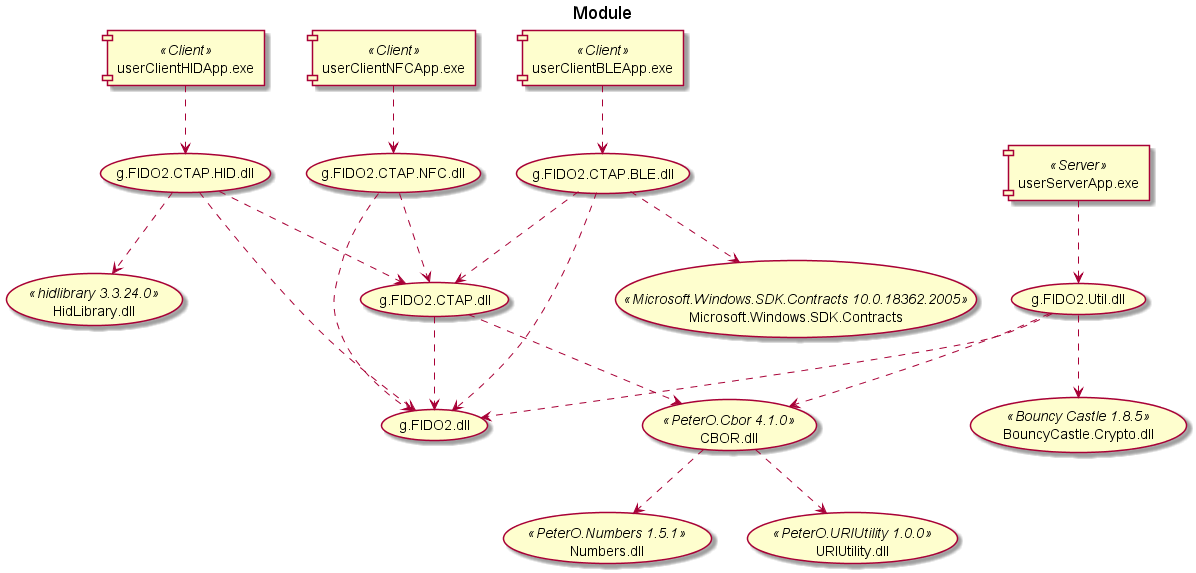

The diagram above was rendered by PlantUML. Its source (embedded in the PNG):
@startuml
title Module

component userServerApp.exe as userServerApp <<Server>>
component userClientHIDApp.exe as userClientHIDApp <<Client>>
component userClientNFCApp.exe as userClientNFCApp <<Client>>
component userClientBLEApp.exe as userClientBLEApp <<Client>>

(g.FIDO2.CTAP.HID.dll) as g.FIDO2.CTAP.HID.dll
(g.FIDO2.CTAP.NFC.dll) as g.FIDO2.CTAP.NFC.dll
(g.FIDO2.CTAP.BLE.dll) as g.FIDO2.CTAP.BLE.dll
(g.FIDO2.CTAP.dll) as g.FIDO2.CTAP.dll
(g.FIDO2.Util.dll) as g.FIDO2.Util.dll
(g.FIDO2.dll) as g.FIDO2.dll 

(CBOR.dll) as CBOR <<PeterO.Cbor 4.1.0>>
(Numbers.dll) as Numbers <<PeterO.Numbers 1.5.1>>
(URIUtility.dll) as URIUtility <<PeterO.URIUtility 1.0.0>>

(HidLibrary.dll) as HidLibrary <<hidlibrary 3.3.24.0>>

(BouncyCastle.Crypto.dll) as Bouncy <<Bouncy Castle 1.8.5>>
(Microsoft.Windows.SDK.Contracts) as WinSDK <<Microsoft.Windows.SDK.Contracts 10.0.18362.2005>>

userServerApp ..> g.FIDO2.Util.dll
g.FIDO2.Util.dll ..> g.FIDO2.dll
g.FIDO2.Util.dll ..> Bouncy
g.FIDO2.Util.dll ..> CBOR
CBOR ..> Numbers
CBOR ..> URIUtility

userClientHIDApp ..> g.FIDO2.CTAP.HID.dll
g.FIDO2.CTAP.HID.dll ..> g.FIDO2.CTAP.dll
g.FIDO2.CTAP.HID.dll ..> g.FIDO2.dll
g.FIDO2.CTAP.HID.dll ..> HidLibrary

userClientNFCApp ..> g.FIDO2.CTAP.NFC.dll
g.FIDO2.CTAP.NFC.dll ..> g.FIDO2.CTAP.dll
g.FIDO2.CTAP.NFC.dll ..> g.FIDO2.dll

userClientBLEApp ..> g.FIDO2.CTAP.BLE.dll
g.FIDO2.CTAP.BLE.dll ..> g.FIDO2.CTAP.dll
g.FIDO2.CTAP.BLE.dll ..> g.FIDO2.dll
g.FIDO2.CTAP.BLE.dll ..> WinSDK

g.FIDO2.CTAP.dll ..> g.FIDO2.dll
g.FIDO2.CTAP.dll ..> CBOR

@enduml